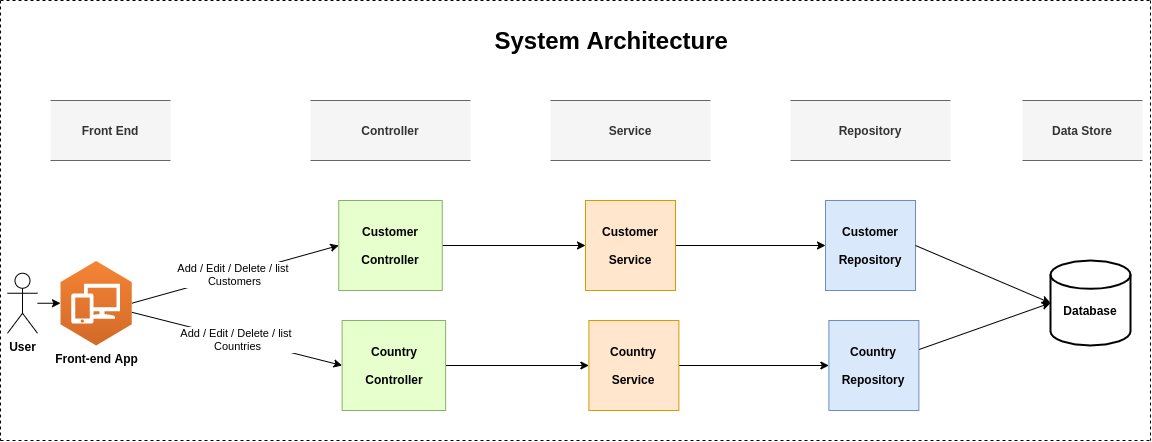

The diagram above was exported from draw.io. Its source (the exported page's mxGraphModel, read from the mxfile embedded in the PNG):
<mxGraphModel dx="1623" dy="494" grid="1" gridSize="10" guides="1" tooltips="1" connect="1" arrows="1" fold="1" page="1" pageScale="1" pageWidth="827" pageHeight="1169" math="0" shadow="0">
  <root>
    <mxCell id="0" />
    <mxCell id="1" parent="0" />
    <mxCell id="8NBOLbM3kLTDasVqkxs4-23" value="Front End" style="shape=partialRectangle;whiteSpace=wrap;html=1;left=0;right=0;fillColor=#f5f5f5;rounded=1;fontStyle=1;strokeColor=#666666;fontColor=#333333;" parent="1" vertex="1">
      <mxGeometry x="-750" y="120" width="120" height="60" as="geometry" />
    </mxCell>
    <mxCell id="8NBOLbM3kLTDasVqkxs4-26" value="Service" style="shape=partialRectangle;whiteSpace=wrap;html=1;left=0;right=0;fillColor=#f5f5f5;rounded=1;fontStyle=1;strokeColor=#666666;fontColor=#333333;" parent="1" vertex="1">
      <mxGeometry x="-250" y="120" width="160" height="60" as="geometry" />
    </mxCell>
    <mxCell id="8NBOLbM3kLTDasVqkxs4-27" value="Data Store" style="shape=partialRectangle;whiteSpace=wrap;html=1;left=0;right=0;fillColor=#f5f5f5;rounded=1;fontStyle=1;strokeColor=#666666;fontColor=#333333;" parent="1" vertex="1">
      <mxGeometry x="222" y="120" width="120" height="60" as="geometry" />
    </mxCell>
    <mxCell id="8NBOLbM3kLTDasVqkxs4-28" value="System Architecture&amp;nbsp;" style="text;strokeColor=none;fillColor=none;html=1;fontSize=24;fontStyle=1;verticalAlign=middle;align=center;rounded=1;" parent="1" vertex="1">
      <mxGeometry x="-236" y="40" width="100" height="40" as="geometry" />
    </mxCell>
    <mxCell id="8NBOLbM3kLTDasVqkxs4-85" value="&lt;div&gt;Add / Edit / Delete / list&amp;nbsp;&lt;/div&gt;&lt;div&gt;Customers&lt;/div&gt;" style="edgeStyle=none;rounded=0;orthogonalLoop=1;jettySize=auto;html=1;entryX=0;entryY=0.5;entryDx=0;entryDy=0;exitX=1;exitY=0.5;exitDx=0;exitDy=0;exitPerimeter=0;" parent="1" source="tRtjplEBbld9pA_7_OxC-12" target="8NBOLbM3kLTDasVqkxs4-66" edge="1">
      <mxGeometry relative="1" as="geometry">
        <mxPoint x="-590" y="371" as="sourcePoint" />
      </mxGeometry>
    </mxCell>
    <mxCell id="8NBOLbM3kLTDasVqkxs4-34" value="&lt;div&gt;&lt;br&gt;&lt;/div&gt;&lt;div&gt;Database&lt;/div&gt;" style="strokeWidth=2;html=1;shape=mxgraph.flowchart.database;whiteSpace=wrap;fontStyle=1" parent="1" vertex="1">
      <mxGeometry x="250" y="280" width="80" height="85" as="geometry" />
    </mxCell>
    <mxCell id="8NBOLbM3kLTDasVqkxs4-63" style="edgeStyle=none;rounded=0;orthogonalLoop=1;jettySize=auto;html=1;entryX=0;entryY=0.5;entryDx=0;entryDy=0;" parent="1" source="8NBOLbM3kLTDasVqkxs4-42" target="8NBOLbM3kLTDasVqkxs4-59" edge="1">
      <mxGeometry relative="1" as="geometry" />
    </mxCell>
    <mxCell id="8NBOLbM3kLTDasVqkxs4-42" value="&lt;div&gt;Customer&lt;br&gt;&lt;/div&gt;&lt;div&gt;&lt;br&gt;&lt;/div&gt;&lt;div&gt;Service&lt;/div&gt;" style="whiteSpace=wrap;html=1;aspect=fixed;fontStyle=1;fillColor=#ffe6cc;strokeColor=#d79b00;" parent="1" vertex="1">
      <mxGeometry x="-215" y="220" width="90" height="90" as="geometry" />
    </mxCell>
    <mxCell id="8NBOLbM3kLTDasVqkxs4-59" value="&lt;div&gt;Customer&lt;br&gt;&lt;/div&gt;&lt;div&gt;&lt;br&gt;&lt;/div&gt;&lt;div&gt;Repository&lt;/div&gt;" style="whiteSpace=wrap;html=1;aspect=fixed;fontStyle=1;strokeColor=#6c8ebf;fillColor=#dae8fc;" parent="1" vertex="1">
      <mxGeometry x="25" y="220" width="90" height="90" as="geometry" />
    </mxCell>
    <mxCell id="8NBOLbM3kLTDasVqkxs4-75" style="edgeStyle=none;rounded=0;orthogonalLoop=1;jettySize=auto;html=1;entryX=0;entryY=0.5;entryDx=0;entryDy=0;" parent="1" source="8NBOLbM3kLTDasVqkxs4-66" target="8NBOLbM3kLTDasVqkxs4-42" edge="1">
      <mxGeometry relative="1" as="geometry" />
    </mxCell>
    <object label="&lt;div&gt;Customer&lt;/div&gt;&lt;div&gt;&lt;br&gt; &lt;/div&gt;&lt;div&gt;Controller&lt;/div&gt;" id="8NBOLbM3kLTDasVqkxs4-66">
      <mxCell style="whiteSpace=wrap;html=1;aspect=fixed;fontStyle=1;strokeColor=#82b366;fillColor=#E6FFCC;" parent="1" vertex="1">
        <mxGeometry x="-461.75" y="220" width="103.5" height="90" as="geometry" />
      </mxCell>
    </object>
    <mxCell id="8NBOLbM3kLTDasVqkxs4-74" style="edgeStyle=none;rounded=0;orthogonalLoop=1;jettySize=auto;html=1;entryX=0;entryY=0.5;entryDx=0;entryDy=0;entryPerimeter=0;exitX=1;exitY=0.5;exitDx=0;exitDy=0;" parent="1" source="8NBOLbM3kLTDasVqkxs4-59" target="8NBOLbM3kLTDasVqkxs4-34" edge="1">
      <mxGeometry relative="1" as="geometry">
        <mxPoint x="120" y="270" as="sourcePoint" />
      </mxGeometry>
    </mxCell>
    <mxCell id="8NBOLbM3kLTDasVqkxs4-70" value="Controller" style="shape=partialRectangle;whiteSpace=wrap;html=1;left=0;right=0;fillColor=#f5f5f5;rounded=1;fontStyle=1;strokeColor=#666666;fontColor=#333333;" parent="1" vertex="1">
      <mxGeometry x="-490" y="120" width="160" height="60" as="geometry" />
    </mxCell>
    <mxCell id="8NBOLbM3kLTDasVqkxs4-72" value="Repository" style="shape=partialRectangle;whiteSpace=wrap;html=1;left=0;right=0;fillColor=#f5f5f5;rounded=1;fontStyle=1;strokeColor=#666666;fontColor=#333333;" parent="1" vertex="1">
      <mxGeometry x="-10" y="120" width="160" height="60" as="geometry" />
    </mxCell>
    <mxCell id="8NBOLbM3kLTDasVqkxs4-77" value="" style="endArrow=none;dashed=1;html=1;" parent="1" edge="1">
      <mxGeometry width="50" height="50" relative="1" as="geometry">
        <mxPoint x="-800" y="460" as="sourcePoint" />
        <mxPoint x="350" y="460" as="targetPoint" />
        <Array as="points">
          <mxPoint x="-160" y="460" />
        </Array>
      </mxGeometry>
    </mxCell>
    <mxCell id="8NBOLbM3kLTDasVqkxs4-79" value="" style="endArrow=none;dashed=1;html=1;" parent="1" edge="1">
      <mxGeometry width="50" height="50" relative="1" as="geometry">
        <mxPoint x="-800" y="20" as="sourcePoint" />
        <mxPoint x="350" y="20" as="targetPoint" />
        <Array as="points" />
      </mxGeometry>
    </mxCell>
    <mxCell id="8NBOLbM3kLTDasVqkxs4-82" value="" style="endArrow=none;dashed=1;html=1;" parent="1" edge="1">
      <mxGeometry width="50" height="50" relative="1" as="geometry">
        <mxPoint x="-800" y="20" as="sourcePoint" />
        <mxPoint x="-800" y="460" as="targetPoint" />
        <Array as="points" />
      </mxGeometry>
    </mxCell>
    <mxCell id="8NBOLbM3kLTDasVqkxs4-83" value="" style="endArrow=none;dashed=1;html=1;" parent="1" edge="1">
      <mxGeometry width="50" height="50" relative="1" as="geometry">
        <mxPoint x="350" y="20" as="sourcePoint" />
        <mxPoint x="350" y="460" as="targetPoint" />
        <Array as="points" />
      </mxGeometry>
    </mxCell>
    <mxCell id="tRtjplEBbld9pA_7_OxC-10" style="edgeStyle=none;rounded=0;orthogonalLoop=1;jettySize=auto;html=1;entryX=0;entryY=0.5;entryDx=0;entryDy=0;entryPerimeter=0;" parent="1" source="tRtjplEBbld9pA_7_OxC-11" target="tRtjplEBbld9pA_7_OxC-12" edge="1">
      <mxGeometry relative="1" as="geometry">
        <mxPoint x="-630" y="533" as="sourcePoint" />
        <mxPoint x="-690" y="434" as="targetPoint" />
      </mxGeometry>
    </mxCell>
    <mxCell id="tRtjplEBbld9pA_7_OxC-11" value="User" style="shape=umlActor;verticalLabelPosition=bottom;verticalAlign=top;html=1;outlineConnect=0;fontStyle=1" parent="1" vertex="1">
      <mxGeometry x="-793" y="292.75" width="30" height="60" as="geometry" />
    </mxCell>
    <mxCell id="Y5CqzTbTs0lbhagPh2rt-7" value="&lt;span style=&quot;color: rgb(0 , 0 , 0) ; font-family: &amp;#34;helvetica&amp;#34; ; font-size: 11px ; font-style: normal ; font-weight: 400 ; letter-spacing: normal ; text-align: center ; text-indent: 0px ; text-transform: none ; word-spacing: 0px ; background-color: rgb(255 , 255 , 255) ; display: inline ; float: none&quot;&gt;Add / Edit / Delete / list &lt;br&gt;Countries&lt;/span&gt;" style="edgeStyle=none;rounded=0;orthogonalLoop=1;jettySize=auto;html=1;entryX=0;entryY=0.5;entryDx=0;entryDy=0;" edge="1" parent="1" source="tRtjplEBbld9pA_7_OxC-12" target="Y5CqzTbTs0lbhagPh2rt-3">
      <mxGeometry relative="1" as="geometry" />
    </mxCell>
    <mxCell id="tRtjplEBbld9pA_7_OxC-12" value="&lt;b&gt;Front-end App&lt;/b&gt;" style="outlineConnect=0;dashed=0;verticalLabelPosition=bottom;verticalAlign=top;align=center;html=1;shape=mxgraph.aws3.workspaces;fillColor=#D16A28;gradientColor=#F58435;gradientDirection=north;" parent="1" vertex="1">
      <mxGeometry x="-740" y="280.5" width="71.25" height="84.5" as="geometry" />
    </mxCell>
    <mxCell id="dKnvkhtaICJFyk0kwkyI-8" style="edgeStyle=none;rounded=0;orthogonalLoop=1;jettySize=auto;html=1;" parent="1" source="dKnvkhtaICJFyk0kwkyI-2" edge="1">
      <mxGeometry relative="1" as="geometry">
        <mxPoint x="-160" y="435" as="targetPoint" />
      </mxGeometry>
    </mxCell>
    <mxCell id="dKnvkhtaICJFyk0kwkyI-7" style="edgeStyle=none;rounded=0;orthogonalLoop=1;jettySize=auto;html=1;entryX=0.5;entryY=0;entryDx=0;entryDy=0;" parent="1" edge="1">
      <mxGeometry relative="1" as="geometry">
        <mxPoint x="-115" y="390" as="sourcePoint" />
        <mxPoint x="-115" y="390" as="targetPoint" />
      </mxGeometry>
    </mxCell>
    <mxCell id="Y5CqzTbTs0lbhagPh2rt-6" style="edgeStyle=none;rounded=0;orthogonalLoop=1;jettySize=auto;html=1;entryX=0;entryY=0.5;entryDx=0;entryDy=0;" edge="1" parent="1" source="Y5CqzTbTs0lbhagPh2rt-1" target="Y5CqzTbTs0lbhagPh2rt-2">
      <mxGeometry relative="1" as="geometry" />
    </mxCell>
    <mxCell id="Y5CqzTbTs0lbhagPh2rt-1" value="&lt;div&gt;Country&lt;br&gt;&lt;/div&gt;&lt;div&gt;&lt;br&gt;&lt;/div&gt;&lt;div&gt;Service&lt;/div&gt;" style="whiteSpace=wrap;html=1;aspect=fixed;fontStyle=1;fillColor=#ffe6cc;strokeColor=#d79b00;" vertex="1" parent="1">
      <mxGeometry x="-211.62" y="340" width="90" height="90" as="geometry" />
    </mxCell>
    <mxCell id="Y5CqzTbTs0lbhagPh2rt-4" style="rounded=0;orthogonalLoop=1;jettySize=auto;html=1;entryX=0;entryY=0.5;entryDx=0;entryDy=0;entryPerimeter=0;" edge="1" parent="1" source="Y5CqzTbTs0lbhagPh2rt-2" target="8NBOLbM3kLTDasVqkxs4-34">
      <mxGeometry relative="1" as="geometry" />
    </mxCell>
    <mxCell id="Y5CqzTbTs0lbhagPh2rt-2" value="&lt;div&gt;Country&lt;br&gt;&lt;/div&gt;&lt;div&gt;&lt;br&gt;&lt;/div&gt;&lt;div&gt;Repository&lt;/div&gt;" style="whiteSpace=wrap;html=1;aspect=fixed;fontStyle=1;strokeColor=#6c8ebf;fillColor=#dae8fc;" vertex="1" parent="1">
      <mxGeometry x="28.38" y="340" width="90" height="90" as="geometry" />
    </mxCell>
    <mxCell id="Y5CqzTbTs0lbhagPh2rt-5" style="edgeStyle=none;rounded=0;orthogonalLoop=1;jettySize=auto;html=1;entryX=0;entryY=0.5;entryDx=0;entryDy=0;" edge="1" parent="1" source="Y5CqzTbTs0lbhagPh2rt-3" target="Y5CqzTbTs0lbhagPh2rt-1">
      <mxGeometry relative="1" as="geometry" />
    </mxCell>
    <object label="&lt;div&gt;Country&lt;/div&gt;&lt;div&gt;&lt;br&gt; &lt;/div&gt;&lt;div&gt;Controller&lt;/div&gt;" id="Y5CqzTbTs0lbhagPh2rt-3">
      <mxCell style="whiteSpace=wrap;html=1;aspect=fixed;fontStyle=1;strokeColor=#82b366;fillColor=#E6FFCC;" vertex="1" parent="1">
        <mxGeometry x="-458.37" y="340" width="103.5" height="90" as="geometry" />
      </mxCell>
    </object>
  </root>
</mxGraphModel>